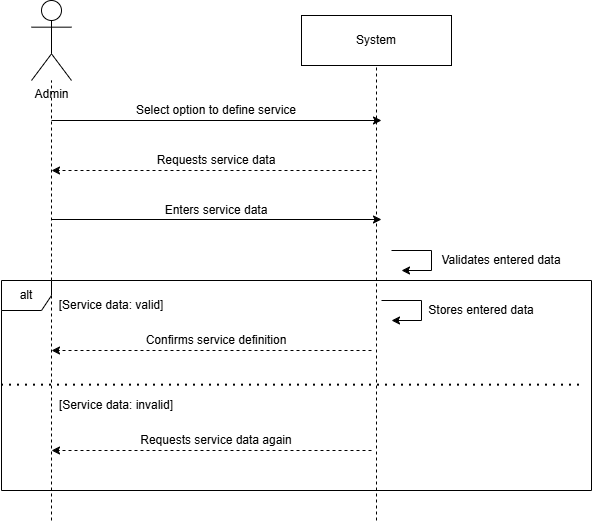

The diagram above was exported from draw.io. Its source (the exported page's mxGraphModel, read from the mxfile embedded in the PNG):
<mxGraphModel dx="1372" dy="796" grid="1" gridSize="10" guides="1" tooltips="1" connect="1" arrows="1" fold="1" page="1" pageScale="1" pageWidth="850" pageHeight="1100" math="0" shadow="0">
  <root>
    <mxCell id="0" />
    <mxCell id="1" parent="0" />
    <mxCell id="Tw0M7I3orhP-cGzrtUZK-1" parent="1" style="shape=umlActor;verticalLabelPosition=bottom;verticalAlign=top;html=1;outlineConnect=0;" value="Admin" vertex="1">
      <mxGeometry height="80" width="40" x="240" y="390" as="geometry" />
    </mxCell>
    <mxCell id="Tw0M7I3orhP-cGzrtUZK-3" edge="1" parent="1" style="endArrow=none;dashed=1;html=1;rounded=0;" target="Tw0M7I3orhP-cGzrtUZK-1" value="">
      <mxGeometry height="50" relative="1" width="50" as="geometry">
        <mxPoint x="260" y="910" as="sourcePoint" />
        <mxPoint x="450" y="330" as="targetPoint" />
      </mxGeometry>
    </mxCell>
    <mxCell id="Tw0M7I3orhP-cGzrtUZK-4" parent="1" style="rounded=0;whiteSpace=wrap;html=1;" value="System" vertex="1">
      <mxGeometry height="50" width="150" x="510" y="405" as="geometry" />
    </mxCell>
    <mxCell id="Tw0M7I3orhP-cGzrtUZK-6" edge="1" parent="1" style="endArrow=none;dashed=1;html=1;rounded=0;entryX=0.5;entryY=1;entryDx=0;entryDy=0;" target="Tw0M7I3orhP-cGzrtUZK-4" value="">
      <mxGeometry height="50" relative="1" width="50" as="geometry">
        <mxPoint x="585" y="910" as="sourcePoint" />
        <mxPoint x="585" y="460" as="targetPoint" />
      </mxGeometry>
    </mxCell>
    <mxCell id="Tw0M7I3orhP-cGzrtUZK-7" edge="1" parent="1" style="endArrow=classic;html=1;rounded=0;" value="">
      <mxGeometry height="50" relative="1" width="50" as="geometry">
        <mxPoint x="260" y="510" as="sourcePoint" />
        <mxPoint x="590" y="510" as="targetPoint" />
      </mxGeometry>
    </mxCell>
    <mxCell id="Tw0M7I3orhP-cGzrtUZK-8" parent="1" style="text;html=1;whiteSpace=wrap;strokeColor=none;fillColor=none;align=center;verticalAlign=middle;rounded=0;" value="Select option to define service" vertex="1">
      <mxGeometry height="40" width="200" x="325" y="480" as="geometry" />
    </mxCell>
    <mxCell id="Tw0M7I3orhP-cGzrtUZK-9" edge="1" parent="1" style="endArrow=classic;html=1;rounded=0;dashed=1;" value="">
      <mxGeometry height="50" relative="1" width="50" as="geometry">
        <mxPoint x="580" y="560" as="sourcePoint" />
        <mxPoint x="260" y="560" as="targetPoint" />
      </mxGeometry>
    </mxCell>
    <mxCell id="Tw0M7I3orhP-cGzrtUZK-10" parent="1" style="text;html=1;whiteSpace=wrap;strokeColor=none;fillColor=none;align=center;verticalAlign=middle;rounded=0;" value="Requests service data" vertex="1">
      <mxGeometry height="40" width="200" x="325" y="530" as="geometry" />
    </mxCell>
    <mxCell id="Tw0M7I3orhP-cGzrtUZK-11" edge="1" parent="1" style="endArrow=classic;html=1;rounded=0;" value="">
      <mxGeometry height="50" relative="1" width="50" as="geometry">
        <mxPoint x="260" y="609" as="sourcePoint" />
        <mxPoint x="590" y="609" as="targetPoint" />
      </mxGeometry>
    </mxCell>
    <mxCell id="Tw0M7I3orhP-cGzrtUZK-12" parent="1" style="text;html=1;whiteSpace=wrap;strokeColor=none;fillColor=none;align=center;verticalAlign=middle;rounded=0;" value="Enters service data" vertex="1">
      <mxGeometry height="40" width="200" x="325" y="580" as="geometry" />
    </mxCell>
    <mxCell id="Tw0M7I3orhP-cGzrtUZK-16" parent="1" style="shape=umlFrame;whiteSpace=wrap;html=1;pointerEvents=0;recursiveResize=0;container=1;collapsible=0;width=50;height=30;" value="alt" vertex="1">
      <mxGeometry height="210" width="590" x="210" y="670" as="geometry" />
    </mxCell>
    <mxCell id="Tw0M7I3orhP-cGzrtUZK-18" parent="Tw0M7I3orhP-cGzrtUZK-16" style="text;html=1;whiteSpace=wrap;strokeColor=none;fillColor=none;align=center;verticalAlign=middle;rounded=0;" value="[Service data: valid]" vertex="1">
      <mxGeometry height="30" width="140" x="40" y="10" as="geometry" />
    </mxCell>
    <mxCell id="Tw0M7I3orhP-cGzrtUZK-19" edge="1" parent="Tw0M7I3orhP-cGzrtUZK-16" style="endArrow=classic;html=1;rounded=0;dashed=1;" value="">
      <mxGeometry height="50" relative="1" width="50" as="geometry">
        <mxPoint x="370" y="70" as="sourcePoint" />
        <mxPoint x="50" y="70" as="targetPoint" />
      </mxGeometry>
    </mxCell>
    <mxCell id="Tw0M7I3orhP-cGzrtUZK-20" edge="1" parent="Tw0M7I3orhP-cGzrtUZK-16" style="endArrow=classic;html=1;rounded=0;dashed=1;" value="">
      <mxGeometry height="50" relative="1" width="50" as="geometry">
        <mxPoint x="370" y="170" as="sourcePoint" />
        <mxPoint x="50" y="170" as="targetPoint" />
      </mxGeometry>
    </mxCell>
    <mxCell id="Tw0M7I3orhP-cGzrtUZK-21" parent="Tw0M7I3orhP-cGzrtUZK-16" style="text;html=1;whiteSpace=wrap;strokeColor=none;fillColor=none;align=center;verticalAlign=middle;rounded=0;" value="Confirms service definition" vertex="1">
      <mxGeometry height="40" width="200" x="115" y="40" as="geometry" />
    </mxCell>
    <mxCell id="Tw0M7I3orhP-cGzrtUZK-22" parent="Tw0M7I3orhP-cGzrtUZK-16" style="text;html=1;whiteSpace=wrap;strokeColor=none;fillColor=none;align=center;verticalAlign=middle;rounded=0;" value="Requests service data again" vertex="1">
      <mxGeometry height="40" width="200" x="115" y="140" as="geometry" />
    </mxCell>
    <mxCell id="Tw0M7I3orhP-cGzrtUZK-23" edge="1" parent="Tw0M7I3orhP-cGzrtUZK-16" style="endArrow=none;dashed=1;html=1;dashPattern=1 3;strokeWidth=2;rounded=0;" value="">
      <mxGeometry height="50" relative="1" width="50" as="geometry">
        <mxPoint y="104.65999999999997" as="sourcePoint" />
        <mxPoint x="580" y="104.65999999999997" as="targetPoint" />
      </mxGeometry>
    </mxCell>
    <mxCell id="Tw0M7I3orhP-cGzrtUZK-24" parent="Tw0M7I3orhP-cGzrtUZK-16" style="text;html=1;whiteSpace=wrap;strokeColor=none;fillColor=none;align=center;verticalAlign=middle;rounded=0;" value="[Service data: invalid]" vertex="1">
      <mxGeometry height="30" width="150" x="40" y="110" as="geometry" />
    </mxCell>
    <mxCell id="Tw0M7I3orhP-cGzrtUZK-27" edge="1" parent="Tw0M7I3orhP-cGzrtUZK-16" style="endArrow=classic;html=1;rounded=0;" value="">
      <mxGeometry height="50" relative="1" width="50" as="geometry">
        <Array as="points">
          <mxPoint x="380" y="20" />
          <mxPoint x="420" y="20" />
          <mxPoint x="420" y="40" />
        </Array>
        <mxPoint x="380" y="20" as="sourcePoint" />
        <mxPoint x="390" y="40" as="targetPoint" />
      </mxGeometry>
    </mxCell>
    <mxCell id="Tw0M7I3orhP-cGzrtUZK-28" parent="Tw0M7I3orhP-cGzrtUZK-16" style="text;html=1;whiteSpace=wrap;strokeColor=none;fillColor=none;align=center;verticalAlign=middle;rounded=0;" value="Stores entered data" vertex="1">
      <mxGeometry height="40" width="200" x="380" y="10" as="geometry" />
    </mxCell>
    <mxCell id="Tw0M7I3orhP-cGzrtUZK-25" edge="1" parent="1" style="endArrow=classic;html=1;rounded=0;" value="">
      <mxGeometry height="50" relative="1" width="50" as="geometry">
        <Array as="points">
          <mxPoint x="600" y="640" />
          <mxPoint x="640" y="640" />
          <mxPoint x="640" y="660" />
        </Array>
        <mxPoint x="600" y="640" as="sourcePoint" />
        <mxPoint x="610" y="660" as="targetPoint" />
      </mxGeometry>
    </mxCell>
    <mxCell id="Tw0M7I3orhP-cGzrtUZK-26" parent="1" style="text;html=1;whiteSpace=wrap;strokeColor=none;fillColor=none;align=center;verticalAlign=middle;rounded=0;" value="Validates entered data" vertex="1">
      <mxGeometry height="40" width="200" x="610" y="630" as="geometry" />
    </mxCell>
  </root>
</mxGraphModel>